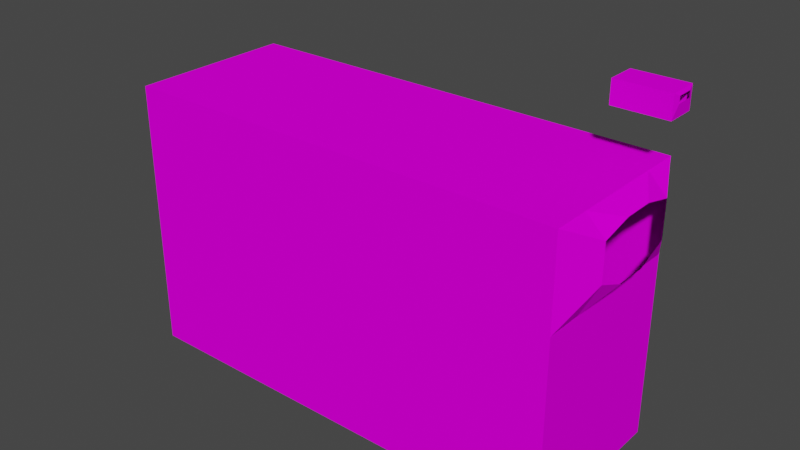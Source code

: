 # Source: C8L1.blend  (saved by Blender 3.5.10; exported with 4.5.12 LTS)
import bpy
from mathutils import Matrix  # noqa: F401  (used for matrix-valued properties, if any)

bpy.ops.wm.read_factory_settings(use_empty=True)
scene = bpy.context.scene
scene.name = 'Scene'

# ---- collections
col_reference = bpy.data.collections.new('Reference'); scene.collection.children.link(col_reference)

# ---- images (referenced by path relative to the original .blend; pixels are not part of the script)
import os
ASSET_DIR = os.environ.get("B2B_ASSET_DIR", "")  # directory of the original .blend (textures are referenced by path, not embedded)
HERE = os.path.dirname(os.path.abspath(__file__))  # packed textures are extracted next to this script under _unpacked/

def load_image(name, relpath, width, height, colorspace="sRGB"):
    """Load a texture the original file referenced (path relative to the .blend, or extracted next to this script)."""
    p = next((c for c in (os.path.join(HERE, relpath), os.path.join(ASSET_DIR, relpath)) if relpath and os.path.exists(c)), "")
    if p:
        img = bpy.data.images.load(p, check_existing=True)
        img.name = name
    else:  # same state as the original file: an image datablock whose file is absent (Cycles renders it pink)
        img = bpy.data.images.new(name, width, height)
        img.source = "FILE"
        img.filepath = "//" + (relpath or name)
    img.colorspace_settings.name = colorspace
    return img
img_tx_rock_png = load_image('tx_rock.png', 'tx_rock.png', 1024, 1024, 'sRGB')
img_tx_wall_200_png = load_image('tx_wall_200.png', 'tx_wall_200.png', 1024, 1024, 'sRGB')
img_tx_brickfloor_200_png = load_image('tx_brickfloor_200.png', 'tx_brickfloor_200.png', 1024, 1024, 'sRGB')

# ---- materials (node trees are filled in below, after node groups)
mat_uv_wall_1 = bpy.data.materials.new('uv_Wall_1')
mat_uv_wall_1.use_transparent_shadow = False
mat_uv_wall_2 = bpy.data.materials.new('uv_Wall_2')
mat_uv_wall_2.use_transparent_shadow = False
mat_uv_floor_1 = bpy.data.materials.new('uv_Floor_1')
mat_uv_floor_1.use_transparent_shadow = False

# ---- material node trees
mat_uv_wall_1.use_nodes = True; mat_uv_wall_1.node_tree.nodes.clear()
_N = mat_uv_wall_1.node_tree.nodes; _L = mat_uv_wall_1.node_tree.links
n0 = _N.new('ShaderNodeBsdfPrincipled'); n0.name = 'Principled BSDF'; n0.location = (10, 300)
n0.distribution = 'GGX'
n0.subsurface_method = 'BURLEY'
n0.inputs[3].default_value = 1.45
n0.inputs[13].default_value = 0.0
n0.inputs[27].default_value = (0.0, 0.0, 0.0, 1.0)
n0.inputs[28].default_value = 1.0
n1 = _N.new('ShaderNodeOutputMaterial'); n1.name = 'Material Output'; n1.location = (300, 300)
n2 = _N.new('ShaderNodeTexImage'); n2.name = 'Image Texture'; n2.location = (-280, 275)
n2.image = img_tx_rock_png
n2.interpolation = 'Closest'
_L.new(n0.outputs[0], n1.inputs[0])
_L.new(n2.outputs[0], n0.inputs[0])
n1.is_active_output = True
mat_uv_wall_2.use_nodes = True; mat_uv_wall_2.node_tree.nodes.clear()
_N = mat_uv_wall_2.node_tree.nodes; _L = mat_uv_wall_2.node_tree.links
n0 = _N.new('ShaderNodeBsdfPrincipled'); n0.name = 'Principled BSDF'; n0.location = (10, 300)
n0.distribution = 'GGX'
n0.subsurface_method = 'BURLEY'
n0.inputs[3].default_value = 1.45
n0.inputs[13].default_value = 0.0
n0.inputs[27].default_value = (0.0, 0.0, 0.0, 1.0)
n0.inputs[28].default_value = 1.0
n1 = _N.new('ShaderNodeOutputMaterial'); n1.name = 'Material Output'; n1.location = (300, 300)
n2 = _N.new('ShaderNodeTexImage'); n2.name = 'Image Texture'; n2.location = (-707, 282)
n2.image = img_tx_wall_200_png
n2.interpolation = 'Closest'
n3 = _N.new('ShaderNodeVectorMath'); n3.name = 'Vector Math'; n3.location = (-256, 245)
n3.operation = 'MULTIPLY'
n4 = _N.new('ShaderNodeRGB'); n4.name = 'RGB'; n4.location = (-437, 91)
n4.outputs[0].default_value = (0.3813, 0.3941, 0.4339, 1.0)
_L.new(n0.outputs[0], n1.inputs[0])
_L.new(n3.outputs[0], n0.inputs[0])
_L.new(n2.outputs[0], n3.inputs[0])
_L.new(n4.outputs[0], n3.inputs[1])
n1.is_active_output = True
mat_uv_floor_1.use_nodes = True; mat_uv_floor_1.node_tree.nodes.clear()
_N = mat_uv_floor_1.node_tree.nodes; _L = mat_uv_floor_1.node_tree.links
n0 = _N.new('ShaderNodeBsdfPrincipled'); n0.name = 'Principled BSDF'; n0.location = (10, 300)
n0.distribution = 'GGX'
n0.subsurface_method = 'BURLEY'
n0.inputs[3].default_value = 1.45
n0.inputs[13].default_value = 0.0
n0.inputs[27].default_value = (0.0, 0.0, 0.0, 1.0)
n0.inputs[28].default_value = 1.0
n1 = _N.new('ShaderNodeOutputMaterial'); n1.name = 'Material Output'; n1.location = (300, 300)
n2 = _N.new('ShaderNodeTexImage'); n2.name = 'Image Texture'; n2.location = (-280, 275)
n2.image = img_tx_brickfloor_200_png
n2.interpolation = 'Closest'
_L.new(n0.outputs[0], n1.inputs[0])
_L.new(n2.outputs[0], n0.inputs[0])
n1.is_active_output = True

# ---- world
world_world = bpy.data.worlds.new('World'); scene.world = world_world
world_world.use_nodes = True; world_world.node_tree.nodes.clear()
_N = world_world.node_tree.nodes; _L = world_world.node_tree.links
n0 = _N.new('ShaderNodeOutputWorld'); n0.name = 'World Output'; n0.location = (300, 300)
n1 = _N.new('ShaderNodeBackground'); n1.name = 'Background'; n1.location = (10, 300)
n1.inputs[0].default_value = (0.05088, 0.05088, 0.05088, 1.0)
_L.new(n1.outputs[0], n0.inputs[0])
n0.is_active_output = True
world_world.color = (0.05088, 0.05088, 0.05088)
world_world.use_sun_shadow = False
world_world.sun_shadow_jitter_overblur = 0.0

# ---- meshes
me_cube_001 = bpy.data.meshes.new('Cube.001')
me_cube_001.from_pydata([(-14.0, 52.0, 4.0), (-14.0, 52.0, 13.73), (4.0, 52.0, 4.0), (4.0, 52.0, 13.73), (-14.0, 3.0, 4.0), (-14.0, 3.0, 13.73), (4.0, 3.0, 4.0), (4.0, 3.0, 13.73), (-10.0, 1.031, 7.75), (3.553e-15, 1.031, 7.75), (-10.0, 1.031, 11.73), (3.553e-15, 1.031, 11.73), (-14.0, 3.031, 7.75), (-14.0, 3.031, 11.73), (4.0, 3.031, 7.75), (4.0, 3.031, 11.73), (-10.0, 3.031, 13.73), (8.742e-08, 3.031, 13.73), (-14.0, 3.031, 13.73), (4.0, 3.031, 13.73), (-10.0, 3.031, 4.0), (8.742e-08, 3.031, 4.0), (-14.0, 3.031, 4.0), (4.0, 3.031, 4.0), (-6.667, 1.031, 6.376), (-3.333, 1.031, 6.376), (-6.667, 1.031, 12.54), (-3.333, 1.031, 12.54), (-14.0, 52.0, -16.0), (4.0, 52.0, -16.0), (-14.0, 3.0, -16.0), (4.0, 3.0, -16.0), (-14.0, 3.031, -16.0), (4.0, 3.031, -16.0)], [], [(0, 2, 3, 1), (2, 6, 7, 3), (4, 0, 1, 5), (0, 4, 30, 28), (7, 5, 1, 3), (8, 12, 13, 10), (9, 11, 15, 14), (15, 11, 19), (13, 18, 10), (26, 10, 16), (14, 23, 9), (20, 22, 8), (9, 21, 25), (18, 16, 10), (23, 21, 9), (22, 12, 8), (11, 17, 19), (24, 20, 8), (21, 20, 24, 25), (11, 27, 17), (27, 26, 16, 17), (29, 28, 30, 31), (20, 21, 23, 33, 32, 22), (6, 2, 29, 31), (2, 0, 28, 29), (4, 6, 31, 30)])
_uv = me_cube_001.uv_layers.new(name='UVMap')
_uv.uv.foreach_set('vector', [-1.75, 1.784, 2.75, 1.784, 2.75, 4.216, -1.75, 4.216, 6.746, 1.784, -5.504, 1.784, -5.504, 4.216, 6.746, 4.216, -5.504, 1.784, 6.746, 1.784, 6.746, 4.216, -5.504, 4.216, 6.746, 1.784, -5.504, 1.784, -5.504, -3.216, 6.746, -3.216, 2.75, -5.504, -1.75, -5.504, -1.75, 6.746, 2.75, 6.746, -0.75, 2.722, -1.75, 2.722, -1.75, 3.716, -0.75, 3.716, 1.75, 2.722, 1.75, 3.716, 2.75, 3.716, 2.75, 2.722, 2.75, 3.716, 1.75, 3.716, 2.75, 4.216, -1.75, 3.716, -1.75, 4.216, -0.75, 3.716, 0.08333, 3.919, -0.75, 3.716, -0.75, 4.216, 2.75, 2.722, 2.75, 1.784, 1.75, 2.722, -0.75, 1.784, -1.75, 1.784, -0.75, 2.722, 1.75, 2.722, 1.75, 1.784, 0.9167, 2.378, -1.75, 4.216, -0.75, 4.216, -0.75, 3.716, 2.75, 1.784, 1.75, 1.784, 1.75, 2.722, -1.75, 1.784, -1.75, 2.722, -0.75, 2.722, 1.75, 3.716, 1.75, 4.216, 2.75, 4.216, 0.08333, 2.378, -0.75, 1.784, -0.75, 2.722, 1.75, 1.784, -0.75, 1.784, 0.08333, 2.378, 0.9167, 2.378, 1.75, 3.716, 0.9167, 3.919, 1.75, 4.216, 0.9167, 3.919, 0.08333, 3.919, -0.75, 4.216, 1.75, 4.216, 2.75, 6.746, -1.75, 6.746, -1.75, -5.504, 2.75, -5.504, -0.75, 1.784, 1.75, 1.784, 2.75, 1.784, 2.75, -3.216, -1.75, -3.216, -1.75, 1.784, -5.504, 1.784, 6.746, 1.784, 6.746, -3.216, -5.504, -3.216, 2.75, 1.784, -1.75, 1.784, -1.75, -3.216, 2.75, -3.216, -1.75, 1.784, 2.75, 1.784, 2.75, -3.216, -1.75, -3.216])
me_cube_001.materials.append(mat_uv_wall_1)
me_cube_001.materials.append(mat_uv_wall_2)
me_cube_001.materials.append(mat_uv_floor_1)
me_cube_001.update()
me_cube_003 = bpy.data.meshes.new('Cube.003')
me_cube_003.from_pydata([(-14.0, 35.0, 0.0), (-14.0, 35.0, 13.73), (4.0, 35.0, 0.0), (4.0, 35.0, 13.73), (-14.0, 2.0, 0.0), (-14.0, 2.0, 13.73), (4.0, 2.0, 0.0), (4.0, 2.0, 13.73), (-10.0, 1.031, 7.75), (3.553e-15, 1.031, 7.75), (-10.0, 1.031, 11.73), (3.553e-15, 1.031, 11.73), (-14.0, 2.031, 7.75), (-14.0, 2.031, 11.73), (4.0, 2.031, 7.75), (4.0, 2.031, 11.73), (-10.0, 2.031, 13.73), (4.371e-08, 2.031, 13.73), (-14.0, 2.031, 13.73), (4.0, 2.031, 13.73), (-10.0, 2.031, 0.0), (4.371e-08, 2.031, 0.0), (-14.0, 2.031, 0.0), (4.0, 2.031, 0.0)], [], [(0, 2, 3, 1), (2, 6, 7, 3), (4, 0, 1, 5), (2, 0, 4, 6), (7, 5, 1, 3), (8, 12, 13, 10), (9, 11, 15, 14), (15, 11, 19), (13, 18, 10), (11, 10, 16, 17), (14, 23, 9), (20, 22, 8), (9, 21, 20, 8), (18, 16, 10), (23, 21, 9), (22, 12, 8), (11, 17, 19)])
_uv = me_cube_003.uv_layers.new(name='UVMap')
_uv.uv.foreach_set('vector', [-1.75, -1.216, 2.75, -1.216, 2.75, 2.216, -1.75, 2.216, 4.625, -1.216, -3.625, -1.216, -3.625, 2.216, 4.625, 2.216, -3.625, -1.216, 4.625, -1.216, 4.625, 2.216, -3.625, 2.216, 2.75, 4.625, -1.75, 4.625, -1.75, -3.625, 2.75, -3.625, 2.75, -3.625, -1.75, -3.625, -1.75, 4.625, 2.75, 4.625, -0.75, 0.7217, -1.75, 0.7217, -1.75, 1.716, -0.75, 1.716, 1.75, 0.7217, 1.75, 1.716, 2.75, 1.716, 2.75, 0.7217, 2.75, 1.716, 1.75, 1.716, 2.75, 2.216, -1.75, 1.716, -1.75, 2.216, -0.75, 1.716, 1.75, 1.716, -0.75, 1.716, -0.75, 2.216, 1.75, 2.216, 2.75, 0.7217, 2.75, -1.216, 1.75, 0.7217, -0.75, -1.216, -1.75, -1.216, -0.75, 0.7217, 1.75, 0.7217, 1.75, -1.216, -0.75, -1.216, -0.75, 0.7217, -1.75, 2.216, -0.75, 2.216, -0.75, 1.716, 2.75, -1.216, 1.75, -1.216, 1.75, 0.7217, -1.75, -1.216, -1.75, 0.7217, -0.75, 0.7217, 1.75, 1.716, 1.75, 2.216, 2.75, 2.216])
me_cube_003.materials.append(mat_uv_wall_1)
me_cube_003.materials.append(mat_uv_wall_2)
me_cube_003.materials.append(mat_uv_floor_1)
me_cube_003.update()

# ---- objects
ob_room1 = bpy.data.objects.new('Room1', me_cube_001)
ob_room1_001 = bpy.data.objects.new('Room1.001', me_cube_003)

# ---- transforms, parenting, visibility, modifiers, constraints
ob_room1.location = (0.0, 0.0, 0.0)
ob_room1.rotation_euler = (0.0, 0.0, 1.571)
ob_room1_001.location = (0.0, 0.0, 19.56)
ob_room1_001.rotation_euler = (0.0, 0.0, 1.571)
ob_room1_001.scale = (0.1709, 0.1709, 0.1709)

# ---- collection membership
scene.collection.objects.link(ob_room1)
scene.collection.objects.link(ob_room1_001)

# ---- scene / render settings (as saved in the file)
scene.frame_start = 1; scene.frame_end = 250; scene.frame_set(196)
scene.render.engine = 'BLENDER_EEVEE_NEXT'
scene.cycles.sampling_pattern = 'TABULATED_SOBOL'
scene.cycles.use_light_tree = False
scene.view_settings.view_transform = 'Filmic'
bpy.context.view_layer.update()

# ---- added for rendering (the .blend has no active camera and no usable light): camera, sun
cam_auto = bpy.data.cameras.new('AutoCamera')
cam_auto.lens = 50.0
cam_auto.sensor_width = 36.0
cam_auto.clip_end = 1082.74
ob_auto_camera = bpy.data.objects.new('AutoCamera', cam_auto)
scene.collection.objects.link(ob_auto_camera)
ob_auto_camera.location = (35.6068, -79.0339, 52.3076)
ob_auto_camera.rotation_euler = (1.09748, -7.21219e-08, 0.694738)
scene.camera = ob_auto_camera
light_auto_sun = bpy.data.lights.new('AutoSun', 'SUN')
light_auto_sun.energy = 3.0
light_auto_sun.angle = 0.0523599
ob_auto_sun = bpy.data.objects.new('AutoSun', light_auto_sun)
scene.collection.objects.link(ob_auto_sun)
ob_auto_sun.rotation_euler = (0.872665, 0.174533, 0.523599)
bpy.context.view_layer.update()

